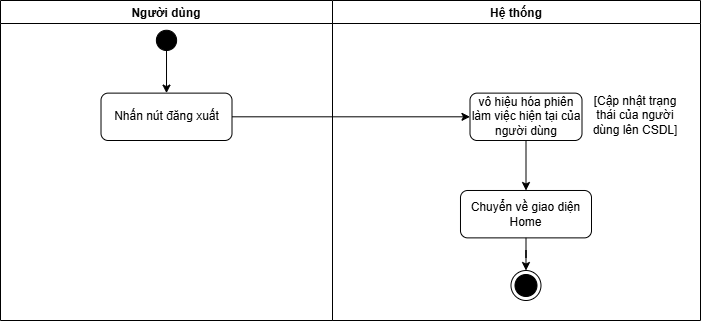

The diagram above was exported from draw.io. Its source (the exported page's mxGraphModel, read from the mxfile embedded in the PNG):
<mxGraphModel dx="1579" dy="844" grid="1" gridSize="10" guides="1" tooltips="1" connect="1" arrows="1" fold="1" page="1" pageScale="1" pageWidth="827" pageHeight="1169" math="0" shadow="0">
  <root>
    <mxCell id="0" />
    <mxCell id="1" parent="0" />
    <mxCell id="vKqltCLXagypqfa7kkN2-1" value="Người dùng" style="swimlane;" parent="1" vertex="1">
      <mxGeometry x="400" y="340" width="332" height="320" as="geometry" />
    </mxCell>
    <mxCell id="vKqltCLXagypqfa7kkN2-2" style="edgeStyle=orthogonalEdgeStyle;rounded=0;orthogonalLoop=1;jettySize=auto;html=1;entryX=0.5;entryY=0;entryDx=0;entryDy=0;" parent="vKqltCLXagypqfa7kkN2-1" source="vKqltCLXagypqfa7kkN2-3" target="vKqltCLXagypqfa7kkN2-4" edge="1">
      <mxGeometry relative="1" as="geometry" />
    </mxCell>
    <mxCell id="vKqltCLXagypqfa7kkN2-3" value="" style="verticalLabelPosition=bottom;verticalAlign=top;html=1;shape=mxgraph.flowchart.on-page_reference;fillColor=#000000;" parent="vKqltCLXagypqfa7kkN2-1" vertex="1">
      <mxGeometry x="155.89" y="29.769999999999996" width="20.23" height="20.23" as="geometry" />
    </mxCell>
    <mxCell id="vKqltCLXagypqfa7kkN2-4" value="Nhấn nút đăng xuất" style="rounded=1;whiteSpace=wrap;html=1;" parent="vKqltCLXagypqfa7kkN2-1" vertex="1">
      <mxGeometry x="100.51" y="92.62" width="130.99" height="47.38" as="geometry" />
    </mxCell>
    <mxCell id="vKqltCLXagypqfa7kkN2-8" value="Hệ thống" style="swimlane;startSize=23;" parent="1" vertex="1">
      <mxGeometry x="732" y="340" width="368" height="320" as="geometry" />
    </mxCell>
    <mxCell id="b6J6ANF1kKNkg_UKU89A-1" style="edgeStyle=orthogonalEdgeStyle;rounded=0;orthogonalLoop=1;jettySize=auto;html=1;" edge="1" parent="vKqltCLXagypqfa7kkN2-8" source="vKqltCLXagypqfa7kkN2-9" target="vKqltCLXagypqfa7kkN2-6">
      <mxGeometry relative="1" as="geometry" />
    </mxCell>
    <mxCell id="vKqltCLXagypqfa7kkN2-9" value="vô hiệu hóa&amp;nbsp;&lt;span style=&quot;background-color: transparent; color: light-dark(rgb(0, 0, 0), rgb(255, 255, 255));&quot;&gt;phiên làm việc&amp;nbsp;&lt;/span&gt;&lt;span style=&quot;background-color: transparent; color: light-dark(rgb(0, 0, 0), rgb(255, 255, 255));&quot;&gt;hiện tại của người dùng&lt;/span&gt;" style="rounded=1;whiteSpace=wrap;html=1;" parent="vKqltCLXagypqfa7kkN2-8" vertex="1">
      <mxGeometry x="137.5" y="92.62" width="112" height="47.38" as="geometry" />
    </mxCell>
    <mxCell id="vKqltCLXagypqfa7kkN2-10" value="[Cập nhật trạng thái của người dùng lên CSDL]" style="text;html=1;whiteSpace=wrap;strokeColor=none;fillColor=none;align=center;verticalAlign=middle;rounded=0;" parent="vKqltCLXagypqfa7kkN2-8" vertex="1">
      <mxGeometry x="258" y="100" width="90" height="30" as="geometry" />
    </mxCell>
    <mxCell id="vKqltCLXagypqfa7kkN2-6" value="Chuyển về giao diện&lt;br&gt;Home" style="rounded=1;whiteSpace=wrap;html=1;" parent="vKqltCLXagypqfa7kkN2-8" vertex="1">
      <mxGeometry x="128" y="190" width="130.99" height="47.38" as="geometry" />
    </mxCell>
    <mxCell id="vKqltCLXagypqfa7kkN2-7" value="" style="ellipse;html=1;shape=endState;fillColor=#000000;strokeColor=#000000;" parent="vKqltCLXagypqfa7kkN2-8" vertex="1">
      <mxGeometry x="178.48999999999998" y="270" width="30" height="30" as="geometry" />
    </mxCell>
    <mxCell id="vKqltCLXagypqfa7kkN2-5" style="edgeStyle=orthogonalEdgeStyle;rounded=0;orthogonalLoop=1;jettySize=auto;html=1;entryX=0.5;entryY=0;entryDx=0;entryDy=0;" parent="vKqltCLXagypqfa7kkN2-8" source="vKqltCLXagypqfa7kkN2-6" target="vKqltCLXagypqfa7kkN2-7" edge="1">
      <mxGeometry relative="1" as="geometry" />
    </mxCell>
    <mxCell id="vKqltCLXagypqfa7kkN2-11" style="edgeStyle=orthogonalEdgeStyle;rounded=0;orthogonalLoop=1;jettySize=auto;html=1;" parent="1" source="vKqltCLXagypqfa7kkN2-4" target="vKqltCLXagypqfa7kkN2-9" edge="1">
      <mxGeometry relative="1" as="geometry" />
    </mxCell>
  </root>
</mxGraphModel>